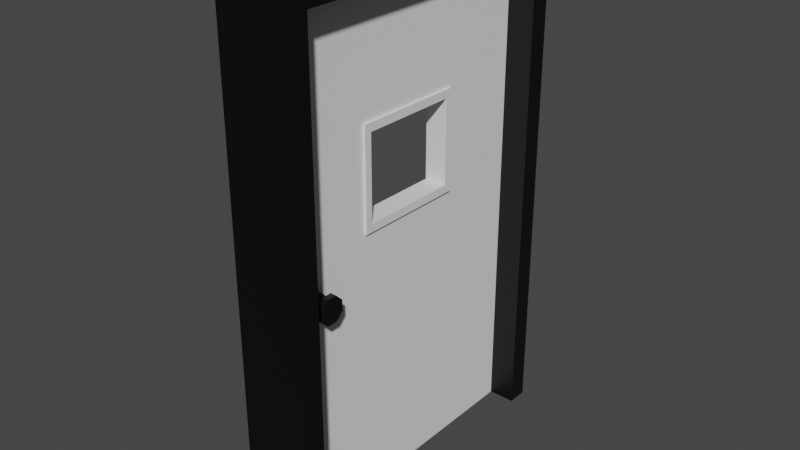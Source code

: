 # Source: DoorStyle01.blend  (saved by Blender 3.1.7; exported with 4.5.12 LTS)
import bpy
from mathutils import Matrix  # noqa: F401  (used for matrix-valued properties, if any)

bpy.ops.wm.read_factory_settings(use_empty=True)
scene = bpy.context.scene
scene.name = 'Scene'

# ---- collections
col_collection = bpy.data.collections.new('Collection'); scene.collection.children.link(col_collection)

# ---- materials (node trees are filled in below, after node groups)
mat_material_001 = bpy.data.materials.new('Material.001')
mat_material_001.use_transparent_shadow = False
mat_material_002 = bpy.data.materials.new('Material.002')
mat_material_002.use_transparent_shadow = False
mat_material_003 = bpy.data.materials.new('Material.003')
mat_material_003.use_transparent_shadow = False
mat_material_004 = bpy.data.materials.new('Material.004')
mat_material_004.use_transparent_shadow = False
mat_material_005 = bpy.data.materials.new('Material.005')
mat_material_005.use_transparent_shadow = False

# ---- material node trees
mat_material_001.use_nodes = True; mat_material_001.node_tree.nodes.clear()
_N = mat_material_001.node_tree.nodes; _L = mat_material_001.node_tree.links
n0 = _N.new('ShaderNodeBsdfPrincipled'); n0.name = 'Principled BSDF'; n0.location = (10, 300)
n0.distribution = 'GGX'
n0.subsurface_method = 'RANDOM_WALK_SKIN'
n0.inputs[0].default_value = (0.0, 0.0, 0.0, 1.0)
n0.inputs[3].default_value = 1.45
n0.inputs[27].default_value = (0.0, 0.0, 0.0, 1.0)
n0.inputs[28].default_value = 1.0
n1 = _N.new('ShaderNodeOutputMaterial'); n1.name = 'Material Output'; n1.location = (300, 300)
_L.new(n0.outputs[0], n1.inputs[0])
n1.is_active_output = True
mat_material_002.use_nodes = True; mat_material_002.node_tree.nodes.clear()
_N = mat_material_002.node_tree.nodes; _L = mat_material_002.node_tree.links
n0 = _N.new('ShaderNodeBsdfPrincipled'); n0.name = 'Principled BSDF'; n0.location = (10, 300)
n0.distribution = 'GGX'
n0.subsurface_method = 'RANDOM_WALK_SKIN'
n0.inputs[0].default_value = (0.0, 0.0, 0.0, 1.0)
n0.inputs[3].default_value = 1.45
n0.inputs[27].default_value = (0.0, 0.0, 0.0, 1.0)
n0.inputs[28].default_value = 1.0
n1 = _N.new('ShaderNodeOutputMaterial'); n1.name = 'Material Output'; n1.location = (300, 300)
_L.new(n0.outputs[0], n1.inputs[0])
n1.is_active_output = True
mat_material_003.use_nodes = True; mat_material_003.node_tree.nodes.clear()
_N = mat_material_003.node_tree.nodes; _L = mat_material_003.node_tree.links
n0 = _N.new('ShaderNodeBsdfPrincipled'); n0.name = 'Principled BSDF'; n0.location = (10, 300)
n0.distribution = 'GGX'
n0.subsurface_method = 'RANDOM_WALK_SKIN'
n0.inputs[0].default_value = (0.06998, 0.06998, 0.06998, 1.0)
n0.inputs[3].default_value = 1.45
n0.inputs[27].default_value = (0.0, 0.0, 0.0, 1.0)
n0.inputs[28].default_value = 1.0
n1 = _N.new('ShaderNodeOutputMaterial'); n1.name = 'Material Output'; n1.location = (300, 300)
_L.new(n0.outputs[0], n1.inputs[0])
n1.is_active_output = True
mat_material_004.use_nodes = True; mat_material_004.node_tree.nodes.clear()
_N = mat_material_004.node_tree.nodes; _L = mat_material_004.node_tree.links
n0 = _N.new('ShaderNodeBsdfPrincipled'); n0.name = 'Principled BSDF'; n0.location = (10, 300)
n0.distribution = 'GGX'
n0.subsurface_method = 'RANDOM_WALK_SKIN'
n0.inputs[0].default_value = (0.0, 0.0, 0.0, 1.0)
n0.inputs[3].default_value = 1.45
n0.inputs[27].default_value = (0.0, 0.0, 0.0, 1.0)
n0.inputs[28].default_value = 1.0
n1 = _N.new('ShaderNodeOutputMaterial'); n1.name = 'Material Output'; n1.location = (300, 300)
_L.new(n0.outputs[0], n1.inputs[0])
n1.is_active_output = True
mat_material_005.use_nodes = True; mat_material_005.node_tree.nodes.clear()
_N = mat_material_005.node_tree.nodes; _L = mat_material_005.node_tree.links
n0 = _N.new('ShaderNodeBsdfPrincipled'); n0.name = 'Principled BSDF'; n0.location = (10, 300)
n0.distribution = 'GGX'
n0.subsurface_method = 'RANDOM_WALK_SKIN'
n0.inputs[0].default_value = (0.0, 0.0, 0.0, 1.0)
n0.inputs[3].default_value = 1.45
n0.inputs[27].default_value = (0.0, 0.0, 0.0, 1.0)
n0.inputs[28].default_value = 1.0
n1 = _N.new('ShaderNodeOutputMaterial'); n1.name = 'Material Output'; n1.location = (300, 300)
_L.new(n0.outputs[0], n1.inputs[0])
n1.is_active_output = True

# ---- world
world_world = bpy.data.worlds.new('World'); scene.world = world_world
world_world.use_nodes = True; world_world.node_tree.nodes.clear()
_N = world_world.node_tree.nodes; _L = world_world.node_tree.links
n0 = _N.new('ShaderNodeOutputWorld'); n0.name = 'World Output'; n0.location = (300, 300)
n1 = _N.new('ShaderNodeBackground'); n1.name = 'Background'; n1.location = (10, 300)
n1.inputs[0].default_value = (0.05088, 0.05088, 0.05088, 1.0)
_L.new(n1.outputs[0], n0.inputs[0])
n0.is_active_output = True
world_world.color = (0.05088, 0.05088, 0.05088)
world_world.use_sun_shadow = False
world_world.sun_shadow_jitter_overblur = 0.0

# ---- meshes
me_cube_001 = bpy.data.meshes.new('Cube.001')
me_cube_001.from_pydata([(-1.0, -7.0, 0.0), (-1.0, -7.0, 12.0), (-1.0, 0.0, 0.0), (-1.0, 0.0, 12.0), (1.0, -7.0, 0.0), (1.0, -7.0, 12.0), (1.0, 0.0, 0.0), (1.0, 0.0, 12.0), (0.0, 0.0, 0.0), (0.0, 0.0, 12.0), (0.0, -7.0, 0.0), (0.0, -7.0, 12.0), (-1.0, -3.5, 0.0), (-1.0, -3.5, 12.0), (1.0, -3.5, 0.0), (1.0, -3.5, 12.0), (0.0, -3.5, 12.0), (0.0, -3.5, 0.0), (-1.0, -1.75, 12.0), (1.0, -1.75, 0.0), (-1.0, -1.75, 0.0), (1.0, -1.75, 12.0), (0.0, -1.75, 12.0), (0.0, -1.75, 0.0), (-1.0, -5.25, 0.0), (1.0, -5.25, 12.0), (0.0, -5.25, 12.0), (0.0, -5.25, 0.0), (-1.0, -5.25, 12.0), (1.0, -5.25, 0.0), (-1.0, -7.0, 6.0), (-1.0, 0.0, 6.0), (1.0, 0.0, 6.0), (1.0, -7.0, 6.0), (0.0, -7.0, 6.0), (0.0, 0.0, 6.0), (1.0, -3.5, 6.0), (-1.0, -3.5, 6.0), (1.0, -1.75, 6.0), (-1.0, -1.75, 6.0), (-1.0, -5.25, 6.0), (1.0, -5.25, 6.0), (-1.0, -7.0, 9.0), (-1.0, 0.0, 9.0), (1.0, 0.0, 9.0), (1.0, -7.0, 9.0), (0.0, -7.0, 9.0), (0.0, 0.0, 9.0), (1.0, -3.5, 9.0), (-1.0, -3.5, 9.0), (1.0, -1.75, 9.0), (-1.0, -1.75, 9.0), (-1.0, -5.25, 9.0), (1.0, -5.25, 9.0), (-1.0, 0.0, 7.5), (1.0, 0.0, 7.5), (1.0, -7.0, 7.5), (0.0, -7.0, 7.5), (0.0, 0.0, 7.5), (1.0, -1.75, 7.5), (-1.0, -1.75, 7.5), (-1.0, -5.25, 7.5), (1.0, -5.25, 7.5), (-1.0, -7.0, 7.5), (-1.0, -7.0, 8.25), (-1.0, 0.0, 8.25), (1.0, 0.0, 8.25), (1.0, -7.0, 8.25), (0.0, -7.0, 8.25), (0.0, 0.0, 8.25), (1.0, -1.75, 8.25), (-1.0, -1.75, 8.25), (-1.0, -5.25, 8.25), (1.0, -5.25, 8.25), (-1.0, 0.0, 6.75), (1.0, 0.0, 6.75), (1.0, -7.0, 6.75), (0.0, -7.0, 6.75), (0.0, 0.0, 6.75), (1.0, -3.5, 6.75), (-1.0, -3.5, 6.75), (1.0, -1.75, 6.75), (-1.0, -1.75, 6.75), (-1.0, -5.25, 6.75), (1.0, -5.25, 6.75), (-1.0, -7.0, 6.75), (-1.0, -2.625, 0.0), (1.0, -2.625, 12.0), (0.0, -2.625, 12.0), (0.0, -2.625, 0.0), (-1.0, -2.625, 12.0), (1.0, -2.625, 0.0), (-1.0, -2.625, 6.0), (1.0, -2.625, 6.0), (-1.0, -2.625, 9.0), (1.0, -2.625, 9.0), (-1.0, -2.625, 6.75), (1.0, -2.625, 6.75), (-1.0, -4.375, 12.0), (1.0, -4.375, 0.0), (-1.0, -4.375, 0.0), (1.0, -4.375, 12.0), (0.0, -4.375, 12.0), (0.0, -4.375, 0.0), (1.0, -4.375, 6.0), (-1.0, -4.375, 6.0), (1.0, -4.375, 9.0), (-1.0, -4.375, 9.0), (1.0, -4.375, 6.75), (-1.0, -4.375, 6.75), (-1.0, -2.188, 12.0), (1.0, -2.188, 0.0), (-1.0, -2.188, 6.0), (-1.0, -2.188, 9.0), (-1.0, -2.188, 7.5), (-1.0, -2.188, 8.25), (-1.0, -2.188, 6.75), (-1.0, -2.188, 0.0), (1.0, -2.188, 12.0), (0.0, -2.188, 12.0), (0.0, -2.188, 0.0), (1.0, -2.188, 6.0), (1.0, -2.188, 9.0), (1.0, -2.188, 7.5), (1.0, -2.188, 8.25), (1.0, -2.188, 6.75), (-1.0, -4.812, 0.0), (1.0, -4.812, 12.0), (0.0, -4.812, 12.0), (0.0, -4.812, 0.0), (1.0, -4.812, 6.0), (1.0, -4.812, 9.0), (1.0, -4.812, 7.5), (1.0, -4.812, 8.25), (1.0, -4.812, 6.75), (-1.0, -4.812, 12.0), (1.0, -4.812, 0.0), (-1.0, -4.812, 6.0), (-1.0, -4.812, 9.0), (-1.0, -4.812, 7.5), (-1.0, -4.812, 8.25), (-1.0, -4.812, 6.75), (-0.9991, -2.625, 9.0), (-0.9991, -3.5, 9.0), (-0.9991, -3.5, 6.75), (-0.9991, -2.625, 6.75), (-0.9991, -2.188, 9.0), (-0.9991, -2.188, 7.5), (-0.9991, -2.188, 8.25), (-0.9991, -2.188, 6.75), (-0.9991, -4.375, 9.0), (-0.9991, -4.375, 6.75), (-0.9991, -4.812, 9.0), (-0.9991, -4.812, 7.5), (-0.9991, -4.812, 8.25), (-0.9991, -4.812, 6.75)], [], [(51, 18, 3, 43), (47, 9, 7, 44), (53, 25, 5, 45), (46, 11, 1, 42), (27, 29, 4, 10), (26, 28, 1, 11), (25, 26, 11, 5), (24, 27, 10, 0), (45, 5, 11, 46), (43, 3, 9, 47), (86, 89, 17, 12), (87, 88, 16, 15), (88, 90, 13, 16), (89, 91, 14, 17), (95, 87, 15, 48), (107, 98, 13, 49), (44, 7, 21, 50), (8, 6, 19, 23), (9, 3, 18, 22), (7, 9, 22, 21), (2, 8, 23, 20), (113, 110, 18, 51), (42, 1, 28, 52), (126, 129, 27, 24), (127, 128, 26, 25), (128, 135, 28, 26), (129, 136, 29, 27), (131, 127, 25, 53), (136, 130, 41, 29), (0, 30, 40, 24), (117, 112, 39, 20), (6, 32, 38, 19), (100, 105, 37, 12), (91, 93, 36, 14), (2, 31, 35, 8), (4, 33, 34, 10), (10, 34, 30, 0), (29, 41, 33, 4), (8, 35, 32, 6), (20, 39, 31, 2), (133, 131, 53, 73), (64, 42, 52, 72), (115, 113, 51, 71), (66, 44, 50, 70), (95, 48, 143, 142), (65, 43, 47, 69), (67, 45, 46, 68), (68, 46, 42, 64), (73, 53, 45, 67), (69, 47, 44, 66), (71, 51, 43, 65), (82, 60, 54, 74), (78, 58, 55, 75), (84, 62, 56, 76), (77, 57, 63, 85), (76, 56, 57, 77), (74, 54, 58, 78), (122, 95, 142, 146), (75, 55, 59, 81), (116, 114, 60, 82), (85, 63, 61, 83), (134, 132, 62, 84), (60, 71, 65, 54), (58, 69, 66, 55), (62, 73, 67, 56), (57, 68, 64, 63), (56, 67, 68, 57), (54, 65, 69, 58), (132, 134, 155, 153), (55, 66, 70, 59), (114, 115, 71, 60), (63, 64, 72, 61), (132, 133, 73, 62), (130, 134, 84, 41), (30, 85, 83, 40), (112, 116, 82, 39), (32, 75, 81, 38), (105, 109, 80, 37), (93, 97, 79, 36), (31, 74, 78, 35), (33, 76, 77, 34), (34, 77, 85, 30), (41, 84, 76, 33), (35, 78, 75, 32), (39, 82, 74, 31), (121, 125, 97, 93), (37, 80, 96, 92), (108, 79, 144, 151), (133, 132, 153, 154), (79, 97, 145, 144), (111, 121, 93, 91), (12, 37, 92, 86), (49, 13, 90, 94), (122, 118, 87, 95), (120, 111, 91, 89), (119, 110, 90, 88), (118, 119, 88, 87), (117, 120, 89, 86), (137, 141, 109, 105), (36, 79, 108, 104), (134, 108, 151, 155), (97, 125, 149, 145), (123, 124, 148, 147), (126, 137, 105, 100), (14, 36, 104, 99), (48, 15, 101, 106), (17, 14, 99, 103), (16, 13, 98, 102), (15, 16, 102, 101), (12, 17, 103, 100), (138, 135, 98, 107), (20, 23, 120, 117), (21, 22, 119, 118), (22, 18, 110, 119), (23, 19, 111, 120), (50, 21, 118, 122), (19, 38, 121, 111), (70, 50, 122, 124), (81, 59, 123, 125), (59, 70, 124, 123), (38, 81, 125, 121), (92, 96, 116, 112), (86, 92, 112, 117), (94, 90, 110, 113), (52, 28, 135, 138), (24, 40, 137, 126), (72, 52, 138, 140), (83, 61, 139, 141), (61, 72, 140, 139), (40, 83, 141, 137), (104, 108, 134, 130), (125, 123, 147, 149), (106, 131, 152, 150), (124, 122, 146, 148), (99, 104, 130, 136), (106, 101, 127, 131), (103, 99, 136, 129), (102, 98, 135, 128), (101, 102, 128, 127), (100, 103, 129, 126), (131, 133, 154, 152), (48, 106, 150, 143)])
_uv = me_cube_001.uv_layers.new(name='UVMap')
_uv.uv.foreach_set('vector', [0.5625, 0.1875, 0.625, 0.1875, 0.625, 0.25, 0.5625, 0.25, 0.5625, 0.375, 0.625, 0.375, 0.625, 0.5, 0.5625, 0.5, 0.5625, 0.6875, 0.625, 0.6875, 0.625, 0.75, 0.5625, 0.75, 0.5625, 0.875, 0.625, 0.875, 0.625, 1.0, 0.5625, 1.0, 0.25, 0.6875, 0.375, 0.6875, 0.375, 0.75, 0.25, 0.75, 0.75, 0.6875, 0.875, 0.6875, 0.875, 0.75, 0.75, 0.75, 0.625, 0.6875, 0.75, 0.6875, 0.75, 0.75, 0.625, 0.75, 0.125, 0.6875, 0.25, 0.6875, 0.25, 0.75, 0.125, 0.75, 0.5625, 0.75, 0.625, 0.75, 0.625, 0.875, 0.5625, 0.875, 0.5625, 0.25, 0.625, 0.25, 0.625, 0.375, 0.5625, 0.375, 0.125, 0.5938, 0.25, 0.5938, 0.25, 0.625, 0.125, 0.625, 0.625, 0.5938, 0.75, 0.5938, 0.75, 0.625, 0.625, 0.625, 0.75, 0.5938, 0.875, 0.5938, 0.875, 0.625, 0.75, 0.625, 0.25, 0.5938, 0.375, 0.5938, 0.375, 0.625, 0.25, 0.625, 0.5625, 0.5938, 0.625, 0.5938, 0.625, 0.625, 0.5625, 0.625, 0.5625, 0.09375, 0.625, 0.09375, 0.625, 0.125, 0.5625, 0.125, 0.5625, 0.5, 0.625, 0.5, 0.625, 0.5625, 0.5625, 0.5625, 0.25, 0.5, 0.375, 0.5, 0.375, 0.5625, 0.25, 0.5625, 0.75, 0.5, 0.875, 0.5, 0.875, 0.5625, 0.75, 0.5625, 0.625, 0.5, 0.75, 0.5, 0.75, 0.5625, 0.625, 0.5625, 0.125, 0.5, 0.25, 0.5, 0.25, 0.5625, 0.125, 0.5625, 0.5625, 0.1719, 0.625, 0.1719, 0.625, 0.1875, 0.5625, 0.1875, 0.5625, 0.0, 0.625, 0.0, 0.625, 0.0625, 0.5625, 0.0625, 0.125, 0.6719, 0.25, 0.6719, 0.25, 0.6875, 0.125, 0.6875, 0.625, 0.6719, 0.75, 0.6719, 0.75, 0.6875, 0.625, 0.6875, 0.75, 0.6719, 0.875, 0.6719, 0.875, 0.6875, 0.75, 0.6875, 0.25, 0.6719, 0.375, 0.6719, 0.375, 0.6875, 0.25, 0.6875, 0.5625, 0.6719, 0.625, 0.6719, 0.625, 0.6875, 0.5625, 0.6875, 0.375, 0.6719, 0.5, 0.6719, 0.5, 0.6875, 0.375, 0.6875, 0.375, 0.0, 0.5, 0.0, 0.5, 0.0625, 0.375, 0.0625, 0.375, 0.1719, 0.5, 0.1719, 0.5, 0.1875, 0.375, 0.1875, 0.375, 0.5, 0.5, 0.5, 0.5, 0.5625, 0.375, 0.5625, 0.375, 0.09375, 0.5, 0.09375, 0.5, 0.125, 0.375, 0.125, 0.375, 0.5938, 0.5, 0.5938, 0.5, 0.625, 0.375, 0.625, 0.375, 0.25, 0.5, 0.25, 0.5, 0.375, 0.375, 0.375, 0.375, 0.75, 0.5, 0.75, 0.5, 0.875, 0.375, 0.875, 0.375, 0.875, 0.5, 0.875, 0.5, 1.0, 0.375, 1.0, 0.375, 0.6875, 0.5, 0.6875, 0.5, 0.75, 0.375, 0.75, 0.375, 0.375, 0.5, 0.375, 0.5, 0.5, 0.375, 0.5, 0.375, 0.1875, 0.5, 0.1875, 0.5, 0.25, 0.375, 0.25, 0.5469, 0.6719, 0.5625, 0.6719, 0.5625, 0.6875, 0.5469, 0.6875, 0.5469, 0.0, 0.5625, 0.0, 0.5625, 0.0625, 0.5469, 0.0625, 0.5469, 0.1719, 0.5625, 0.1719, 0.5625, 0.1875, 0.5469, 0.1875, 0.5469, 0.5, 0.5625, 0.5, 0.5625, 0.5625, 0.5469, 0.5625, 0.5625, 0.5938, 0.5625, 0.625, 0.5625, 0.625, 0.5625, 0.5938, 0.5469, 0.25, 0.5625, 0.25, 0.5625, 0.375, 0.5469, 0.375, 0.5469, 0.75, 0.5625, 0.75, 0.5625, 0.875, 0.5469, 0.875, 0.5469, 0.875, 0.5625, 0.875, 0.5625, 1.0, 0.5469, 1.0, 0.5469, 0.6875, 0.5625, 0.6875, 0.5625, 0.75, 0.5469, 0.75, 0.5469, 0.375, 0.5625, 0.375, 0.5625, 0.5, 0.5469, 0.5, 0.5469, 0.1875, 0.5625, 0.1875, 0.5625, 0.25, 0.5469, 0.25, 0.5156, 0.1875, 0.5312, 0.1875, 0.5312, 0.25, 0.5156, 0.25, 0.5156, 0.375, 0.5312, 0.375, 0.5312, 0.5, 0.5156, 0.5, 0.5156, 0.6875, 0.5312, 0.6875, 0.5312, 0.75, 0.5156, 0.75, 0.5156, 0.875, 0.5312, 0.875, 0.5312, 1.0, 0.5156, 1.0, 0.5156, 0.75, 0.5312, 0.75, 0.5312, 0.875, 0.5156, 0.875, 0.5156, 0.25, 0.5312, 0.25, 0.5312, 0.375, 0.5156, 0.375, 0.5625, 0.5781, 0.5625, 0.5938, 0.5625, 0.5938, 0.5625, 0.5781, 0.5156, 0.5, 0.5312, 0.5, 0.5312, 0.5625, 0.5156, 0.5625, 0.5156, 0.1719, 0.5312, 0.1719, 0.5312, 0.1875, 0.5156, 0.1875, 0.5156, 0.0, 0.5312, 0.0, 0.5312, 0.0625, 0.5156, 0.0625, 0.5156, 0.6719, 0.5312, 0.6719, 0.5312, 0.6875, 0.5156, 0.6875, 0.5312, 0.1875, 0.5469, 0.1875, 0.5469, 0.25, 0.5312, 0.25, 0.5312, 0.375, 0.5469, 0.375, 0.5469, 0.5, 0.5312, 0.5, 0.5312, 0.6875, 0.5469, 0.6875, 0.5469, 0.75, 0.5312, 0.75, 0.5312, 0.875, 0.5469, 0.875, 0.5469, 1.0, 0.5312, 1.0, 0.5312, 0.75, 0.5469, 0.75, 0.5469, 0.875, 0.5312, 0.875, 0.5312, 0.25, 0.5469, 0.25, 0.5469, 0.375, 0.5312, 0.375, 0.5312, 0.6719, 0.5156, 0.6719, 0.5156, 0.6719, 0.5312, 0.6719, 0.5312, 0.5, 0.5469, 0.5, 0.5469, 0.5625, 0.5312, 0.5625, 0.5312, 0.1719, 0.5469, 0.1719, 0.5469, 0.1875, 0.5312, 0.1875, 0.5312, 0.0, 0.5469, 0.0, 0.5469, 0.0625, 0.5312, 0.0625, 0.5312, 0.6719, 0.5469, 0.6719, 0.5469, 0.6875, 0.5312, 0.6875, 0.5, 0.6719, 0.5156, 0.6719, 0.5156, 0.6875, 0.5, 0.6875, 0.5, 0.0, 0.5156, 0.0, 0.5156, 0.0625, 0.5, 0.0625, 0.5, 0.1719, 0.5156, 0.1719, 0.5156, 0.1875, 0.5, 0.1875, 0.5, 0.5, 0.5156, 0.5, 0.5156, 0.5625, 0.5, 0.5625, 0.5, 0.09375, 0.5156, 0.09375, 0.5156, 0.125, 0.5, 0.125, 0.5, 0.5938, 0.5156, 0.5938, 0.5156, 0.625, 0.5, 0.625, 0.5, 0.25, 0.5156, 0.25, 0.5156, 0.375, 0.5, 0.375, 0.5, 0.75, 0.5156, 0.75, 0.5156, 0.875, 0.5, 0.875, 0.5, 0.875, 0.5156, 0.875, 0.5156, 1.0, 0.5, 1.0, 0.5, 0.6875, 0.5156, 0.6875, 0.5156, 0.75, 0.5, 0.75, 0.5, 0.375, 0.5156, 0.375, 0.5156, 0.5, 0.5, 0.5, 0.5, 0.1875, 0.5156, 0.1875, 0.5156, 0.25, 0.5, 0.25, 0.5, 0.5781, 0.5156, 0.5781, 0.5156, 0.5938, 0.5, 0.5938, 0.5, 0.125, 0.5156, 0.125, 0.5156, 0.1562, 0.5, 0.1562, 0.5156, 0.6562, 0.5156, 0.625, 0.5156, 0.625, 0.5156, 0.6562, 0.5469, 0.6719, 0.5312, 0.6719, 0.5312, 0.6719, 0.5469, 0.6719, 0.5156, 0.625, 0.5156, 0.5938, 0.5156, 0.5938, 0.5156, 0.625, 0.375, 0.5781, 0.5, 0.5781, 0.5, 0.5938, 0.375, 0.5938, 0.375, 0.125, 0.5, 0.125, 0.5, 0.1562, 0.375, 0.1562, 0.5625, 0.125, 0.625, 0.125, 0.625, 0.1562, 0.5625, 0.1562, 0.5625, 0.5781, 0.625, 0.5781, 0.625, 0.5938, 0.5625, 0.5938, 0.25, 0.5781, 0.375, 0.5781, 0.375, 0.5938, 0.25, 0.5938, 0.75, 0.5781, 0.875, 0.5781, 0.875, 0.5938, 0.75, 0.5938, 0.625, 0.5781, 0.75, 0.5781, 0.75, 0.5938, 0.625, 0.5938, 0.125, 0.5781, 0.25, 0.5781, 0.25, 0.5938, 0.125, 0.5938, 0.5, 0.07812, 0.5156, 0.07812, 0.5156, 0.09375, 0.5, 0.09375, 0.5, 0.625, 0.5156, 0.625, 0.5156, 0.6562, 0.5, 0.6562, 0.5156, 0.6719, 0.5156, 0.6562, 0.5156, 0.6562, 0.5156, 0.6719, 0.5156, 0.5938, 0.5156, 0.5781, 0.5156, 0.5781, 0.5156, 0.5938, 0.5312, 0.5781, 0.5469, 0.5781, 0.5469, 0.5781, 0.5312, 0.5781, 0.375, 0.07812, 0.5, 0.07812, 0.5, 0.09375, 0.375, 0.09375, 0.375, 0.625, 0.5, 0.625, 0.5, 0.6562, 0.375, 0.6562, 0.5625, 0.625, 0.625, 0.625, 0.625, 0.6562, 0.5625, 0.6562, 0.25, 0.625, 0.375, 0.625, 0.375, 0.6562, 0.25, 0.6562, 0.75, 0.625, 0.875, 0.625, 0.875, 0.6562, 0.75, 0.6562, 0.625, 0.625, 0.75, 0.625, 0.75, 0.6562, 0.625, 0.6562, 0.125, 0.625, 0.25, 0.625, 0.25, 0.6562, 0.125, 0.6562, 0.5625, 0.07812, 0.625, 0.07812, 0.625, 0.09375, 0.5625, 0.09375, 0.125, 0.5625, 0.25, 0.5625, 0.25, 0.5781, 0.125, 0.5781, 0.625, 0.5625, 0.75, 0.5625, 0.75, 0.5781, 0.625, 0.5781, 0.75, 0.5625, 0.875, 0.5625, 0.875, 0.5781, 0.75, 0.5781, 0.25, 0.5625, 0.375, 0.5625, 0.375, 0.5781, 0.25, 0.5781, 0.5625, 0.5625, 0.625, 0.5625, 0.625, 0.5781, 0.5625, 0.5781, 0.375, 0.5625, 0.5, 0.5625, 0.5, 0.5781, 0.375, 0.5781, 0.5469, 0.5625, 0.5625, 0.5625, 0.5625, 0.5781, 0.5469, 0.5781, 0.5156, 0.5625, 0.5312, 0.5625, 0.5312, 0.5781, 0.5156, 0.5781, 0.5312, 0.5625, 0.5469, 0.5625, 0.5469, 0.5781, 0.5312, 0.5781, 0.5, 0.5625, 0.5156, 0.5625, 0.5156, 0.5781, 0.5, 0.5781, 0.5, 0.1562, 0.5156, 0.1562, 0.5156, 0.1719, 0.5, 0.1719, 0.375, 0.1562, 0.5, 0.1562, 0.5, 0.1719, 0.375, 0.1719, 0.5625, 0.1562, 0.625, 0.1562, 0.625, 0.1719, 0.5625, 0.1719, 0.5625, 0.0625, 0.625, 0.0625, 0.625, 0.07812, 0.5625, 0.07812, 0.375, 0.0625, 0.5, 0.0625, 0.5, 0.07812, 0.375, 0.07812, 0.5469, 0.0625, 0.5625, 0.0625, 0.5625, 0.07812, 0.5469, 0.07812, 0.5156, 0.0625, 0.5312, 0.0625, 0.5312, 0.07812, 0.5156, 0.07812, 0.5312, 0.0625, 0.5469, 0.0625, 0.5469, 0.07812, 0.5312, 0.07812, 0.5, 0.0625, 0.5156, 0.0625, 0.5156, 0.07812, 0.5, 0.07812, 0.5, 0.6562, 0.5156, 0.6562, 0.5156, 0.6719, 0.5, 0.6719, 0.5156, 0.5781, 0.5312, 0.5781, 0.5312, 0.5781, 0.5156, 0.5781, 0.5625, 0.6562, 0.5625, 0.6719, 0.5625, 0.6719, 0.5625, 0.6562, 0.5469, 0.5781, 0.5625, 0.5781, 0.5625, 0.5781, 0.5469, 0.5781, 0.375, 0.6562, 0.5, 0.6562, 0.5, 0.6719, 0.375, 0.6719, 0.5625, 0.6562, 0.625, 0.6562, 0.625, 0.6719, 0.5625, 0.6719, 0.25, 0.6562, 0.375, 0.6562, 0.375, 0.6719, 0.25, 0.6719, 0.75, 0.6562, 0.875, 0.6562, 0.875, 0.6719, 0.75, 0.6719, 0.625, 0.6562, 0.75, 0.6562, 0.75, 0.6719, 0.625, 0.6719, 0.125, 0.6562, 0.25, 0.6562, 0.25, 0.6719, 0.125, 0.6719, 0.5625, 0.6719, 0.5469, 0.6719, 0.5469, 0.6719, 0.5625, 0.6719, 0.5625, 0.625, 0.5625, 0.6562, 0.5625, 0.6562, 0.5625, 0.625])
me_cube_001.use_remesh_fix_poles = True
me_cube_001.use_remesh_preserve_attributes = False
me_cube_001.update()
me_cube_002 = bpy.data.meshes.new('Cube.002')
me_cube_002.from_pydata([(-1.0, -1.0, -1.0), (-1.0, -1.0, 11.5), (-1.0, -0.5, -1.0), (-1.0, -0.5, 11.5), (1.0, -1.0, -1.0), (1.0, -1.0, 11.5), (1.0, -0.5, -1.0), (1.0, -0.5, 11.5), (-1.0, -1.0, 11.0), (-1.0, -0.5, 11.0), (1.0, -0.5, 11.0), (1.0, -1.0, 11.0), (-1.0, -8.5, 11.0), (-1.0, -8.5, 11.5), (1.0, -8.5, 11.5), (1.0, -8.5, 11.0), (1.0, -8.0, 11.5), (1.0, -8.0, 11.0), (-1.0, -8.0, 11.5), (-1.0, -8.0, 11.0), (1.0, -8.5, -1.0), (-1.0, -8.5, -1.0), (1.0, -8.0, -1.0), (-1.0, -8.0, -1.0)], [], [(8, 1, 3, 9), (9, 3, 7, 10), (10, 7, 5, 11), (17, 16, 14, 15), (2, 6, 4, 0), (7, 3, 1, 5), (4, 11, 8, 0), (6, 10, 11, 4), (2, 9, 10, 6), (0, 8, 9, 2), (15, 14, 13, 12), (16, 18, 13, 14), (19, 17, 22, 23), (18, 19, 12, 13), (1, 8, 19, 18), (8, 11, 17, 19), (5, 1, 18, 16), (11, 5, 16, 17), (23, 22, 20, 21), (12, 19, 23, 21), (17, 15, 20, 22), (15, 12, 21, 20)])
_uv = me_cube_002.uv_layers.new(name='UVMap')
_uv.uv.foreach_set('vector', [0.6044, 0.0, 0.625, 0.0, 0.625, 0.25, 0.6044, 0.25, 0.6044, 0.25, 0.625, 0.25, 0.625, 0.5, 0.6044, 0.5, 0.6044, 0.5, 0.625, 0.5, 0.625, 0.75, 0.6044, 0.75, 0.6044, 0.75, 0.625, 0.75, 0.625, 0.75, 0.6044, 0.75, 0.125, 0.5, 0.375, 0.5, 0.375, 0.75, 0.125, 0.75, 0.625, 0.5, 0.875, 0.5, 0.875, 0.75, 0.625, 0.75, 0.375, 0.75, 0.6044, 0.75, 0.6044, 1.0, 0.375, 1.0, 0.375, 0.5, 0.6044, 0.5, 0.6044, 0.75, 0.375, 0.75, 0.375, 0.25, 0.6044, 0.25, 0.6044, 0.5, 0.375, 0.5, 0.375, 0.0, 0.6044, 0.0, 0.6044, 0.25, 0.375, 0.25, 0.6044, 0.75, 0.625, 0.75, 0.625, 1.0, 0.6044, 1.0, 0.625, 0.75, 0.875, 0.75, 0.875, 0.75, 0.625, 0.75, 0.6044, 1.0, 0.6044, 0.75, 0.6044, 0.75, 0.6044, 1.0, 0.625, 0.0, 0.6044, 0.0, 0.6044, 0.0, 0.625, 0.0, 0.625, 0.0, 0.6044, 0.0, 0.6044, 0.0, 0.625, 0.0, 0.6044, 1.0, 0.6044, 0.75, 0.6044, 0.75, 0.6044, 1.0, 0.625, 0.75, 0.875, 0.75, 0.875, 0.75, 0.625, 0.75, 0.6044, 0.75, 0.625, 0.75, 0.625, 0.75, 0.6044, 0.75, 0.6044, 1.0, 0.6044, 0.75, 0.6044, 0.75, 0.6044, 1.0, 0.6044, 0.0, 0.6044, 0.0, 0.6044, 0.0, 0.6044, 0.0, 0.6044, 0.75, 0.6044, 0.75, 0.6044, 0.75, 0.6044, 0.75, 0.6044, 0.75, 0.6044, 1.0, 0.6044, 1.0, 0.6044, 0.75])
me_cube_002.materials.append(mat_material_001)
me_cube_002.use_remesh_fix_poles = True
me_cube_002.use_remesh_preserve_attributes = False
me_cube_002.update()
me_cylinder = bpy.data.meshes.new('Cylinder')
me_cylinder.from_pydata([(0.0, 0.4879, -1.0), (0.0, 0.4879, 1.0), (0.345, 0.345, -1.0), (0.345, 0.345, 1.0), (0.4879, -3.545e-08, -1.0), (0.4879, -3.545e-08, 1.0), (0.345, -0.345, -1.0), (0.345, -0.345, 1.0), (-8.742e-08, -0.4879, -1.0), (-8.742e-08, -0.4879, 1.0), (-0.345, -0.345, -1.0), (-0.345, -0.345, 1.0), (-0.4879, 6.148e-08, -1.0), (-0.4879, 6.148e-08, 1.0), (-0.345, 0.345, -1.0), (-0.345, 0.345, 1.0), (0.0, 1.0, -1.0), (0.7071, 0.7071, -1.0), (0.7071, 0.7071, 1.0), (0.0, 1.0, 1.0), (1.0, -4.371e-08, -1.0), (1.0, -4.371e-08, 1.0), (0.7071, -0.7071, -1.0), (0.7071, -0.7071, 1.0), (-8.742e-08, -1.0, -1.0), (-8.742e-08, -1.0, 1.0), (-0.7071, -0.7071, -1.0), (-0.7071, -0.7071, 1.0), (-1.0, 1.192e-08, -1.0), (-1.0, 1.192e-08, 1.0), (-0.7071, 0.7071, -1.0), (-0.7071, 0.7071, 1.0), (-2.986e-08, 0.4879, -1.675), (0.345, 0.345, -1.675), (0.345, 0.345, 1.675), (0.0, 0.4879, 1.675), (0.4879, -3.545e-08, -1.675), (0.4879, -3.545e-08, 1.675), (0.345, -0.345, -1.675), (0.345, -0.345, 1.675), (-1.173e-07, -0.4879, -1.675), (-8.742e-08, -0.4879, 1.675), (-0.345, -0.345, -1.675), (-0.345, -0.345, 1.675), (-0.4879, 6.148e-08, -1.675), (-0.4879, 6.148e-08, 1.675), (-0.345, 0.345, -1.675), (-0.345, 0.345, 1.675), (-2.986e-08, 0.4879, -2.176), (0.345, 0.345, -2.176), (0.345, 0.345, 2.176), (0.0, 0.4879, 2.176), (0.4879, -3.545e-08, -2.176), (0.4879, -3.545e-08, 2.176), (0.345, -0.345, -2.176), (0.345, -0.345, 2.176), (-1.173e-07, -0.4879, -2.176), (-8.742e-08, -0.4879, 2.176), (-0.345, -0.345, -2.176), (-0.345, -0.345, 2.176), (-0.4879, 6.148e-08, -2.176), (-0.4879, 6.148e-08, 2.176), (-0.345, 0.345, -2.176), (-0.345, 0.345, 2.176), (-4.711e-08, 1.328, -1.675), (0.9388, 0.9388, -1.675), (0.9388, 0.9388, 1.675), (-1.724e-08, 1.328, 1.675), (1.328, -6.994e-08, -1.675), (1.328, -6.994e-08, 1.675), (0.9388, -0.9388, -1.675), (0.9388, -0.9388, 1.675), (-1.69e-07, -1.328, -1.675), (-1.392e-07, -1.328, 1.675), (-0.9388, -0.9388, -1.675), (-0.9388, -0.9388, 1.675), (-1.328, -7.495e-09, -1.675), (-1.328, -7.495e-09, 1.675), (-0.9388, 0.9388, -1.675), (-0.9388, 0.9388, 1.675), (-4.711e-08, 1.328, -2.176), (0.9388, 0.9388, -2.176), (0.9388, 0.9388, 2.176), (-1.724e-08, 1.328, 2.176), (1.328, -6.994e-08, -2.176), (1.328, -6.994e-08, 2.176), (0.9388, -0.9388, -2.176), (0.9388, -0.9388, 2.176), (-1.69e-07, -1.328, -2.176), (-1.392e-07, -1.328, 2.176), (-0.9388, -0.9388, -2.176), (-0.9388, -0.9388, 2.176), (-1.328, -7.495e-09, -2.176), (-1.328, -7.495e-09, 2.176), (-0.9388, 0.9388, -2.176), (-0.9388, 0.9388, 2.176)], [], [(16, 19, 18, 17), (17, 18, 21, 20), (20, 21, 23, 22), (22, 23, 25, 24), (24, 25, 27, 26), (26, 27, 29, 28), (5, 3, 34, 37), (28, 29, 31, 30), (30, 31, 19, 16), (10, 12, 44, 42), (2, 0, 16, 17), (1, 3, 18, 19), (4, 2, 17, 20), (3, 5, 21, 18), (6, 4, 20, 22), (5, 7, 23, 21), (8, 6, 22, 24), (7, 9, 25, 23), (10, 8, 24, 26), (9, 11, 27, 25), (12, 10, 26, 28), (11, 13, 29, 27), (14, 12, 28, 30), (13, 15, 31, 29), (0, 14, 30, 16), (15, 1, 19, 31), (42, 44, 76, 74), (54, 52, 84, 86), (13, 11, 43, 45), (4, 6, 38, 36), (12, 14, 46, 44), (7, 5, 37, 39), (15, 13, 45, 47), (6, 8, 40, 38), (14, 0, 32, 46), (9, 7, 39, 41), (0, 2, 33, 32), (1, 15, 47, 35), (8, 10, 42, 40), (3, 1, 35, 34), (11, 9, 41, 43), (2, 4, 36, 33), (50, 51, 63, 61, 59, 57, 55, 53), (48, 49, 52, 54, 56, 58, 60, 62), (43, 41, 73, 75), (50, 53, 85, 82), (40, 42, 74, 72), (52, 49, 81, 84), (41, 39, 71, 73), (63, 51, 83, 95), (51, 50, 82, 83), (38, 40, 72, 70), (48, 62, 94, 80), (49, 48, 80, 81), (39, 37, 69, 71), (61, 63, 95, 93), (36, 38, 70, 68), (62, 60, 92, 94), (67, 79, 95, 83), (64, 65, 81, 80), (72, 74, 90, 88), (66, 67, 83, 82), (75, 73, 89, 91), (65, 68, 84, 81), (74, 76, 92, 90), (69, 66, 82, 85), (77, 75, 91, 93), (68, 70, 86, 84), (76, 78, 94, 92), (71, 69, 85, 87), (79, 77, 93, 95), (70, 72, 88, 86), (78, 64, 80, 94), (73, 71, 87, 89), (53, 55, 87, 85), (45, 43, 75, 77), (56, 54, 86, 88), (44, 46, 78, 76), (55, 57, 89, 87), (47, 45, 77, 79), (58, 56, 88, 90), (32, 33, 65, 64), (46, 32, 64, 78), (57, 59, 91, 89), (34, 35, 67, 66), (35, 47, 79, 67), (60, 58, 90, 92), (33, 36, 68, 65), (59, 61, 93, 91), (37, 34, 66, 69)])
me_cylinder.polygons.foreach_set('material_index', [0, 0, 0, 0, 0, 0, 1, 0, 0, 1, 0, 0, 0, 0, 0, 0, 0, 0, 0, 0, 0, 0, 0, 0, 0, 0, 0, 0, 1, 1, 1, 1, 1, 1, 1, 1, 1, 1, 1, 1, 1, 1, 0, 0, 0, 0, 0, 0, 0, 0, 0, 0, 0, 0, 0, 0, 0, 0, 0, 0, 0, 0, 0, 0, 0, 0, 0, 0, 0, 0, 0, 0, 0, 0, 0, 0, 0, 0, 0, 0, 0, 0, 0, 0, 0, 0, 0, 0, 0, 0])
_uv = me_cylinder.uv_layers.new(name='UVMap')
_uv.uv.foreach_set('vector', [1.0, 0.5, 1.0, 1.0, 0.875, 1.0, 0.875, 0.5, 0.875, 0.5, 0.875, 1.0, 0.75, 1.0, 0.75, 0.5, 0.75, 0.5, 0.75, 1.0, 0.625, 1.0, 0.625, 0.5, 0.625, 0.5, 0.625, 1.0, 0.5, 1.0, 0.5, 0.5, 0.5, 0.5, 0.5, 1.0, 0.375, 1.0, 0.375, 0.5, 0.375, 0.5, 0.375, 1.0, 0.25, 1.0, 0.25, 0.5, 0.3671, 0.25, 0.3328, 0.3328, 0.3328, 0.3328, 0.3671, 0.25, 0.25, 0.5, 0.25, 1.0, 0.125, 1.0, 0.125, 0.5, 0.125, 0.5, 0.125, 1.0, 0.0, 1.0, 0.0, 0.5, 0.6672, 0.1672, 0.6329, 0.25, 0.6329, 0.25, 0.6672, 0.1672, 0.8328, 0.3328, 0.75, 0.3671, 0.75, 0.49, 0.9197, 0.4197, 0.25, 0.3671, 0.3328, 0.3328, 0.4197, 0.4197, 0.25, 0.49, 0.8671, 0.25, 0.8328, 0.3328, 0.9197, 0.4197, 0.99, 0.25, 0.3328, 0.3328, 0.3671, 0.25, 0.49, 0.25, 0.4197, 0.4197, 0.8328, 0.1672, 0.8671, 0.25, 0.99, 0.25, 0.9197, 0.08029, 0.3671, 0.25, 0.3328, 0.1672, 0.4197, 0.08029, 0.49, 0.25, 0.75, 0.1329, 0.8328, 0.1672, 0.9197, 0.08029, 0.75, 0.01, 0.3328, 0.1672, 0.25, 0.1329, 0.25, 0.01, 0.4197, 0.08029, 0.6672, 0.1672, 0.75, 0.1329, 0.75, 0.01, 0.5803, 0.08029, 0.25, 0.1329, 0.1672, 0.1672, 0.08029, 0.08029, 0.25, 0.01, 0.6329, 0.25, 0.6672, 0.1672, 0.5803, 0.08029, 0.51, 0.25, 0.1672, 0.1672, 0.1329, 0.25, 0.01, 0.25, 0.08029, 0.08029, 0.6672, 0.3328, 0.6329, 0.25, 0.51, 0.25, 0.5803, 0.4197, 0.1329, 0.25, 0.1672, 0.3328, 0.08029, 0.4197, 0.01, 0.25, 0.75, 0.3671, 0.6672, 0.3328, 0.5803, 0.4197, 0.75, 0.49, 0.1672, 0.3328, 0.25, 0.3671, 0.25, 0.49, 0.08029, 0.4197, 0.6672, 0.1672, 0.6329, 0.25, 0.6329, 0.25, 0.6672, 0.1672, 0.8328, 0.1672, 0.8671, 0.25, 0.8671, 0.25, 0.8328, 0.1672, 0.1329, 0.25, 0.1672, 0.1672, 0.1672, 0.1672, 0.1329, 0.25, 0.8671, 0.25, 0.8328, 0.1672, 0.8328, 0.1672, 0.8671, 0.25, 0.6329, 0.25, 0.6672, 0.3328, 0.6672, 0.3328, 0.6329, 0.25, 0.3328, 0.1672, 0.3671, 0.25, 0.3671, 0.25, 0.3328, 0.1672, 0.1672, 0.3328, 0.1329, 0.25, 0.1329, 0.25, 0.1672, 0.3328, 0.8328, 0.1672, 0.75, 0.1329, 0.75, 0.1329, 0.8328, 0.1672, 0.6672, 0.3328, 0.75, 0.3671, 0.75, 0.3671, 0.6672, 0.3328, 0.25, 0.1329, 0.3328, 0.1672, 0.3328, 0.1672, 0.25, 0.1329, 0.75, 0.3671, 0.8328, 0.3328, 0.8328, 0.3328, 0.75, 0.3671, 0.25, 0.3671, 0.1672, 0.3328, 0.1672, 0.3328, 0.25, 0.3671, 0.75, 0.1329, 0.6672, 0.1672, 0.6672, 0.1672, 0.75, 0.1329, 0.3328, 0.3328, 0.25, 0.3671, 0.25, 0.3671, 0.3328, 0.3328, 0.1672, 0.1672, 0.25, 0.1329, 0.25, 0.1329, 0.1672, 0.1672, 0.8328, 0.3328, 0.8671, 0.25, 0.8671, 0.25, 0.8328, 0.3328, 0.3328, 0.3328, 0.25, 0.3671, 0.1672, 0.3328, 0.1329, 0.25, 0.1672, 0.1672, 0.25, 0.1329, 0.3328, 0.1672, 0.3671, 0.25, 0.75, 0.3671, 0.8328, 0.3328, 0.8671, 0.25, 0.8328, 0.1672, 0.75, 0.1329, 0.6672, 0.1672, 0.6329, 0.25, 0.6672, 0.3328, 0.1672, 0.1672, 0.25, 0.1329, 0.25, 0.1329, 0.1672, 0.1672, 0.3328, 0.3328, 0.3671, 0.25, 0.3671, 0.25, 0.3328, 0.3328, 0.75, 0.1329, 0.6672, 0.1672, 0.6672, 0.1672, 0.75, 0.1329, 0.8671, 0.25, 0.8328, 0.3328, 0.8328, 0.3328, 0.8671, 0.25, 0.25, 0.1329, 0.3328, 0.1672, 0.3328, 0.1672, 0.25, 0.1329, 0.1672, 0.3328, 0.25, 0.3671, 0.25, 0.3671, 0.1672, 0.3328, 0.25, 0.3671, 0.3328, 0.3328, 0.3328, 0.3328, 0.25, 0.3671, 0.8328, 0.1672, 0.75, 0.1329, 0.75, 0.1329, 0.8328, 0.1672, 0.75, 0.3671, 0.6672, 0.3328, 0.6672, 0.3328, 0.75, 0.3671, 0.8328, 0.3328, 0.75, 0.3671, 0.75, 0.3671, 0.8328, 0.3328, 0.3328, 0.1672, 0.3671, 0.25, 0.3671, 0.25, 0.3328, 0.1672, 0.1329, 0.25, 0.1672, 0.3328, 0.1672, 0.3328, 0.1329, 0.25, 0.8671, 0.25, 0.8328, 0.1672, 0.8328, 0.1672, 0.8671, 0.25, 0.6672, 0.3328, 0.6329, 0.25, 0.6329, 0.25, 0.6672, 0.3328, 0.25, 0.3671, 0.1672, 0.3328, 0.1672, 0.3328, 0.25, 0.3671, 0.75, 0.3671, 0.8328, 0.3328, 0.8328, 0.3328, 0.75, 0.3671, 0.75, 0.1329, 0.6672, 0.1672, 0.6672, 0.1672, 0.75, 0.1329, 0.3328, 0.3328, 0.25, 0.3671, 0.25, 0.3671, 0.3328, 0.3328, 0.1672, 0.1672, 0.25, 0.1329, 0.25, 0.1329, 0.1672, 0.1672, 0.8328, 0.3328, 0.8671, 0.25, 0.8671, 0.25, 0.8328, 0.3328, 0.6672, 0.1672, 0.6329, 0.25, 0.6329, 0.25, 0.6672, 0.1672, 0.3671, 0.25, 0.3328, 0.3328, 0.3328, 0.3328, 0.3671, 0.25, 0.1329, 0.25, 0.1672, 0.1672, 0.1672, 0.1672, 0.1329, 0.25, 0.8671, 0.25, 0.8328, 0.1672, 0.8328, 0.1672, 0.8671, 0.25, 0.6329, 0.25, 0.6672, 0.3328, 0.6672, 0.3328, 0.6329, 0.25, 0.3328, 0.1672, 0.3671, 0.25, 0.3671, 0.25, 0.3328, 0.1672, 0.1672, 0.3328, 0.1329, 0.25, 0.1329, 0.25, 0.1672, 0.3328, 0.8328, 0.1672, 0.75, 0.1329, 0.75, 0.1329, 0.8328, 0.1672, 0.6672, 0.3328, 0.75, 0.3671, 0.75, 0.3671, 0.6672, 0.3328, 0.25, 0.1329, 0.3328, 0.1672, 0.3328, 0.1672, 0.25, 0.1329, 0.3671, 0.25, 0.3328, 0.1672, 0.3328, 0.1672, 0.3671, 0.25, 0.1329, 0.25, 0.1672, 0.1672, 0.1672, 0.1672, 0.1329, 0.25, 0.75, 0.1329, 0.8328, 0.1672, 0.8328, 0.1672, 0.75, 0.1329, 0.6329, 0.25, 0.6672, 0.3328, 0.6672, 0.3328, 0.6329, 0.25, 0.3328, 0.1672, 0.25, 0.1329, 0.25, 0.1329, 0.3328, 0.1672, 0.1672, 0.3328, 0.1329, 0.25, 0.1329, 0.25, 0.1672, 0.3328, 0.6672, 0.1672, 0.75, 0.1329, 0.75, 0.1329, 0.6672, 0.1672, 0.75, 0.3671, 0.8328, 0.3328, 0.8328, 0.3328, 0.75, 0.3671, 0.6672, 0.3328, 0.75, 0.3671, 0.75, 0.3671, 0.6672, 0.3328, 0.25, 0.1329, 0.1672, 0.1672, 0.1672, 0.1672, 0.25, 0.1329, 0.3328, 0.3328, 0.25, 0.3671, 0.25, 0.3671, 0.3328, 0.3328, 0.25, 0.3671, 0.1672, 0.3328, 0.1672, 0.3328, 0.25, 0.3671, 0.6329, 0.25, 0.6672, 0.1672, 0.6672, 0.1672, 0.6329, 0.25, 0.8328, 0.3328, 0.8671, 0.25, 0.8671, 0.25, 0.8328, 0.3328, 0.1672, 0.1672, 0.1329, 0.25, 0.1329, 0.25, 0.1672, 0.1672, 0.3671, 0.25, 0.3328, 0.3328, 0.3328, 0.3328, 0.3671, 0.25])
me_cylinder.materials.append(mat_material_002)
me_cylinder.materials.append(mat_material_003)
me_cylinder.use_remesh_fix_poles = True
me_cylinder.use_remesh_preserve_attributes = False
me_cylinder.update()
me_cylinder_001 = bpy.data.meshes.new('Cylinder.001')
me_cylinder_001.from_pydata([(0.0, 1.0, -1.0), (0.0, 1.0, 1.0), (0.7071, 0.7071, -1.0), (0.7071, 0.7071, 1.0), (1.0, -4.371e-08, -1.0), (1.0, -4.371e-08, 1.0), (0.7071, -0.7071, -1.0), (0.7071, -0.7071, 1.0), (-8.742e-08, -1.0, -1.0), (-8.742e-08, -1.0, 1.0), (-0.7071, -0.7071, -1.0), (-0.7071, -0.7071, 1.0), (-1.0, 1.192e-08, -1.0), (-1.0, 1.192e-08, 1.0), (-0.7071, 0.7071, -1.0), (-0.7071, 0.7071, 1.0)], [], [(0, 1, 3, 2), (2, 3, 5, 4), (4, 5, 7, 6), (6, 7, 9, 8), (8, 9, 11, 10), (10, 11, 13, 12), (3, 1, 15, 13, 11, 9, 7, 5), (12, 13, 15, 14), (14, 15, 1, 0), (0, 2, 4, 6, 8, 10, 12, 14)])
_uv = me_cylinder_001.uv_layers.new(name='UVMap')
_uv.uv.foreach_set('vector', [1.0, 0.5, 1.0, 1.0, 0.875, 1.0, 0.875, 0.5, 0.875, 0.5, 0.875, 1.0, 0.75, 1.0, 0.75, 0.5, 0.75, 0.5, 0.75, 1.0, 0.625, 1.0, 0.625, 0.5, 0.625, 0.5, 0.625, 1.0, 0.5, 1.0, 0.5, 0.5, 0.5, 0.5, 0.5, 1.0, 0.375, 1.0, 0.375, 0.5, 0.375, 0.5, 0.375, 1.0, 0.25, 1.0, 0.25, 0.5, 0.4197, 0.4197, 0.25, 0.49, 0.08029, 0.4197, 0.01, 0.25, 0.08029, 0.08029, 0.25, 0.01, 0.4197, 0.08029, 0.49, 0.25, 0.25, 0.5, 0.25, 1.0, 0.125, 1.0, 0.125, 0.5, 0.125, 0.5, 0.125, 1.0, 0.0, 1.0, 0.0, 0.5, 0.75, 0.49, 0.9197, 0.4197, 0.99, 0.25, 0.9197, 0.08029, 0.75, 0.01, 0.5803, 0.08029, 0.51, 0.25, 0.5803, 0.4197])
me_cylinder_001.materials.append(mat_material_004)
me_cylinder_001.use_remesh_fix_poles = True
me_cylinder_001.use_remesh_preserve_attributes = False
me_cylinder_001.update()
me_cylinder_002 = bpy.data.meshes.new('Cylinder.002')
me_cylinder_002.from_pydata([(0.0, 1.0, -1.0), (0.0, 1.0, 1.0), (0.7071, 0.7071, -1.0), (0.7071, 0.7071, 1.0), (1.0, -4.371e-08, -1.0), (1.0, -4.371e-08, 1.0), (0.7071, -0.7071, -1.0), (0.7071, -0.7071, 1.0), (-8.742e-08, -1.0, -1.0), (-8.742e-08, -1.0, 1.0), (-0.7071, -0.7071, -1.0), (-0.7071, -0.7071, 1.0), (-1.0, 1.192e-08, -1.0), (-1.0, 1.192e-08, 1.0), (-0.7071, 0.7071, -1.0), (-0.7071, 0.7071, 1.0)], [], [(0, 1, 3, 2), (2, 3, 5, 4), (4, 5, 7, 6), (6, 7, 9, 8), (8, 9, 11, 10), (10, 11, 13, 12), (3, 1, 15, 13, 11, 9, 7, 5), (12, 13, 15, 14), (14, 15, 1, 0), (0, 2, 4, 6, 8, 10, 12, 14)])
_uv = me_cylinder_002.uv_layers.new(name='UVMap')
_uv.uv.foreach_set('vector', [1.0, 0.5, 1.0, 1.0, 0.875, 1.0, 0.875, 0.5, 0.875, 0.5, 0.875, 1.0, 0.75, 1.0, 0.75, 0.5, 0.75, 0.5, 0.75, 1.0, 0.625, 1.0, 0.625, 0.5, 0.625, 0.5, 0.625, 1.0, 0.5, 1.0, 0.5, 0.5, 0.5, 0.5, 0.5, 1.0, 0.375, 1.0, 0.375, 0.5, 0.375, 0.5, 0.375, 1.0, 0.25, 1.0, 0.25, 0.5, 0.4197, 0.4197, 0.25, 0.49, 0.08029, 0.4197, 0.01, 0.25, 0.08029, 0.08029, 0.25, 0.01, 0.4197, 0.08029, 0.49, 0.25, 0.25, 0.5, 0.25, 1.0, 0.125, 1.0, 0.125, 0.5, 0.125, 0.5, 0.125, 1.0, 0.0, 1.0, 0.0, 0.5, 0.75, 0.49, 0.9197, 0.4197, 0.99, 0.25, 0.9197, 0.08029, 0.75, 0.01, 0.5803, 0.08029, 0.51, 0.25, 0.5803, 0.4197])
me_cylinder_002.materials.append(mat_material_005)
me_cylinder_002.use_remesh_fix_poles = True
me_cylinder_002.use_remesh_preserve_attributes = False
me_cylinder_002.update()
me_cube = bpy.data.meshes.new('Cube')
me_cube.from_pydata([(-1.0, -1.0, -1.0), (-1.0, -1.0, 1.0), (-1.0, 1.0, -1.0), (-1.0, 1.0, 1.0), (1.0, -1.0, -1.0), (1.0, -1.0, 1.0), (1.0, 1.0, -1.0), (1.0, 1.0, 1.0), (-1.0, -14.19, -1.0), (-1.0, -14.19, 1.0), (-1.0, 14.19, 1.0), (-1.0, 14.19, -1.0), (1.0, 14.19, -1.0), (1.0, 14.19, 1.0), (1.0, -14.19, 1.0), (1.0, -14.19, -1.0), (1.0, 12.49, -1.0), (1.0, 12.49, 1.0), (-1.0, 12.49, -1.0), (-1.0, 12.49, 1.0), (-1.0, -12.39, 1.0), (1.0, -12.39, 1.0), (1.0, -12.39, -1.0), (-1.0, -12.39, -1.0), (-1.0, 14.19, 23.8), (1.0, 14.19, 23.8), (1.0, -14.19, 23.8), (-1.0, -14.19, 23.8), (-1.0, -12.39, 23.8), (1.0, 12.49, 23.8), (-1.0, 12.49, 23.8), (1.0, -12.39, 23.8), (1.0, 12.49, 21.75), (-1.0, 12.49, 21.75), (-1.0, 14.19, 21.75), (1.0, 14.19, 21.75), (1.0, -12.39, 23.8), (-1.0, -12.39, 23.8), (1.0, -12.39, 21.75), (-1.0, -12.39, 21.75)], [], [(0, 1, 3, 2), (16, 18, 11, 12), (6, 7, 5, 4), (17, 16, 12, 13), (2, 6, 4, 0), (7, 3, 1, 5), (11, 10, 13, 12), (15, 14, 9, 8), (34, 33, 30, 24), (22, 21, 14, 15), (33, 32, 38, 39), (18, 19, 10, 11), (20, 23, 8, 9), (23, 22, 15, 8), (2, 3, 19, 18), (3, 7, 17, 19), (7, 6, 16, 17), (6, 2, 18, 16), (0, 4, 22, 23), (1, 0, 23, 20), (4, 5, 21, 22), (5, 1, 20, 21), (31, 28, 27, 26), (30, 29, 25, 24), (32, 35, 25, 29), (20, 9, 27, 28), (21, 20, 28, 31), (9, 14, 26, 27), (14, 21, 31, 26), (35, 34, 24, 25), (13, 10, 34, 35), (17, 13, 35, 32), (19, 17, 32, 33), (10, 19, 33, 34), (39, 38, 36, 37), (29, 30, 37, 36), (32, 29, 36, 38), (30, 33, 39, 37)])
_uv = me_cube.uv_layers.new(name='UVMap')
_uv.uv.foreach_set('vector', [0.375, 0.0, 0.625, 0.0, 0.625, 0.25, 0.375, 0.25, 0.375, 0.5, 0.125, 0.5, 0.125, 0.5, 0.375, 0.5, 0.375, 0.5, 0.625, 0.5, 0.625, 0.75, 0.375, 0.75, 0.625, 0.5, 0.375, 0.5, 0.375, 0.5, 0.625, 0.5, 0.125, 0.5, 0.375, 0.5, 0.375, 0.75, 0.125, 0.75, 0.625, 0.5, 0.875, 0.5, 0.875, 0.75, 0.625, 0.75, 0.375, 0.25, 0.625, 0.25, 0.625, 0.5, 0.375, 0.5, 0.375, 0.75, 0.625, 0.75, 0.625, 1.0, 0.375, 1.0, 0.625, 0.25, 0.625, 0.25, 0.625, 0.25, 0.625, 0.25, 0.375, 0.75, 0.625, 0.75, 0.625, 0.75, 0.375, 0.75, 0.875, 0.5, 0.625, 0.5, 0.625, 0.5, 0.875, 0.5, 0.375, 0.25, 0.625, 0.25, 0.625, 0.25, 0.375, 0.25, 0.625, 0.0, 0.375, 0.0, 0.375, 0.0, 0.625, 0.0, 0.125, 0.75, 0.375, 0.75, 0.375, 0.75, 0.125, 0.75, 0.375, 0.25, 0.625, 0.25, 0.625, 0.25, 0.375, 0.25, 0.875, 0.5, 0.625, 0.5, 0.625, 0.5, 0.875, 0.5, 0.625, 0.5, 0.375, 0.5, 0.375, 0.5, 0.625, 0.5, 0.375, 0.5, 0.125, 0.5, 0.125, 0.5, 0.375, 0.5, 0.125, 0.75, 0.375, 0.75, 0.375, 0.75, 0.125, 0.75, 0.625, 0.0, 0.375, 0.0, 0.375, 0.0, 0.625, 0.0, 0.375, 0.75, 0.625, 0.75, 0.625, 0.75, 0.375, 0.75, 0.625, 0.75, 0.875, 0.75, 0.875, 0.75, 0.625, 0.75, 0.625, 0.75, 0.875, 0.75, 0.875, 0.75, 0.625, 0.75, 0.875, 0.5, 0.625, 0.5, 0.625, 0.5, 0.875, 0.5, 0.625, 0.5, 0.625, 0.5, 0.625, 0.5, 0.625, 0.5, 0.625, 0.0, 0.625, 0.0, 0.625, 0.0, 0.625, 0.0, 0.625, 0.75, 0.875, 0.75, 0.875, 0.75, 0.625, 0.75, 0.625, 1.0, 0.625, 0.75, 0.625, 0.75, 0.625, 1.0, 0.625, 0.75, 0.625, 0.75, 0.625, 0.75, 0.625, 0.75, 0.625, 0.5, 0.625, 0.25, 0.625, 0.25, 0.625, 0.5, 0.625, 0.5, 0.625, 0.25, 0.625, 0.25, 0.625, 0.5, 0.625, 0.5, 0.625, 0.5, 0.625, 0.5, 0.625, 0.5, 0.875, 0.5, 0.625, 0.5, 0.625, 0.5, 0.875, 0.5, 0.625, 0.25, 0.625, 0.25, 0.625, 0.25, 0.625, 0.25, 0.875, 0.5, 0.625, 0.5, 0.625, 0.5, 0.875, 0.5, 0.625, 0.5, 0.875, 0.5, 0.875, 0.5, 0.625, 0.5, 0.625, 0.5, 0.625, 0.5, 0.625, 0.5, 0.625, 0.5, 0.625, 0.25, 0.625, 0.25, 0.625, 0.25, 0.625, 0.25])
me_cube.use_remesh_fix_poles = True
me_cube.use_remesh_preserve_attributes = False
me_cube.update()

# ---- objects
ob_cube = bpy.data.objects.new('Cube', me_cube_001)
ob_cube_001 = bpy.data.objects.new('Cube.001', me_cube_002)
ob_cylinder = bpy.data.objects.new('Cylinder', me_cylinder)
ob_cylinder_001 = bpy.data.objects.new('Cylinder.001', me_cylinder_001)
ob_cylinder_002 = bpy.data.objects.new('Cylinder.002', me_cylinder_002)
ob_cube_002 = bpy.data.objects.new('Cube.002', me_cube)

# ---- transforms, parenting, visibility, modifiers, constraints
ob_cube.location = (0.0, 0.0, 0.0)
ob_cube.scale = (0.2109, 1.0, 1.0)
ob_cube_001.location = (0.0, 1.0, 1.0)
ob_cube_001.scale = (0.8765, 1.0, 1.0)
ob_cylinder.parent = ob_cube
ob_cylinder.matrix_parent_inverse = Matrix(((4.743, -0.0, 0.0, -0.0), (-0.0, 1.0, -0.0, 0.0), (0.0, -0.0, 1.0, -0.0), (-0.0, 0.0, -0.0, 1.0)))
ob_cylinder.location = (5.138e-15, -6.394, 5.668)
ob_cylinder.rotation_euler = (1.571, 1.963, 1.571)
ob_cylinder.scale = (0.2503, 0.2503, 0.298)
ob_cylinder_001.location = (0.0, -0.004824, 3.506)
ob_cylinder_001.scale = (0.1488, 0.1488, 0.9538)
ob_cylinder_002.location = (0.0, -0.004824, 8.498)
ob_cylinder_002.scale = (0.1488, 0.1488, 0.9538)
ob_cube_002.parent = ob_cube
ob_cube_002.matrix_parent_inverse = Matrix(((4.743, -0.0, 0.0, -0.0), (-0.0, 1.0, -0.0, 0.0), (0.0, -0.0, 1.0, -0.0), (-0.0, 0.0, -0.0, 1.0)))
ob_cube_002.location = (0.0, -3.5, 6.747)
ob_cube_002.scale = (0.2716, 0.0988, 0.0988)

# ---- collection membership
col_collection.objects.link(ob_cube)
col_collection.objects.link(ob_cube_001)
col_collection.objects.link(ob_cylinder)
col_collection.objects.link(ob_cylinder_001)
col_collection.objects.link(ob_cylinder_002)
col_collection.objects.link(ob_cube_002)

# ---- scene / render settings (as saved in the file)
scene.frame_start = 1; scene.frame_end = 250; scene.frame_set(1)
scene.render.engine = 'BLENDER_EEVEE_NEXT'
scene.cycles.sampling_pattern = 'TABULATED_SOBOL'
scene.cycles.use_light_tree = False
scene.view_settings.view_transform = 'Filmic'
bpy.context.view_layer.update()

# ---- added for rendering (the .blend has no active camera and no usable light): camera, sun
cam_auto = bpy.data.cameras.new('AutoCamera')
cam_auto.lens = 50.0
cam_auto.sensor_width = 36.0
cam_auto.clip_end = 1000.0
ob_auto_camera = bpy.data.objects.new('AutoCamera', cam_auto)
scene.collection.objects.link(ob_auto_camera)
ob_auto_camera.location = (13.8265, -20.0919, 17.3112)
ob_auto_camera.rotation_euler = (1.09748, -7.21219e-08, 0.694738)
scene.camera = ob_auto_camera
light_auto_sun = bpy.data.lights.new('AutoSun', 'SUN')
light_auto_sun.energy = 3.0
light_auto_sun.angle = 0.0523599
ob_auto_sun = bpy.data.objects.new('AutoSun', light_auto_sun)
scene.collection.objects.link(ob_auto_sun)
ob_auto_sun.rotation_euler = (0.872665, 0.174533, 0.523599)
bpy.context.view_layer.update()
